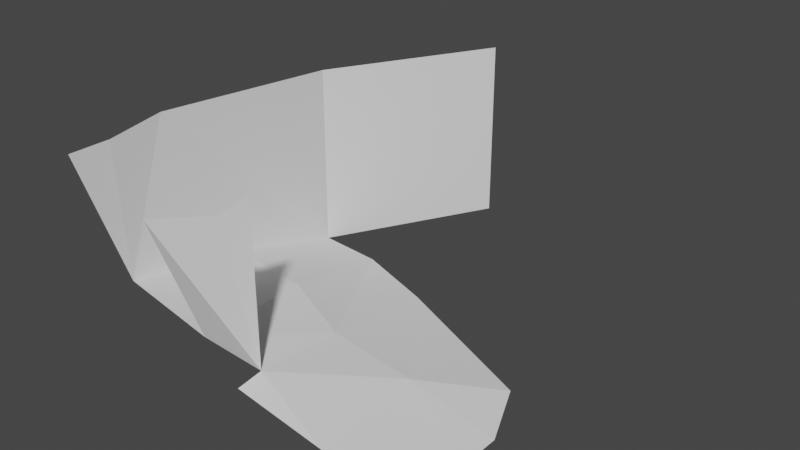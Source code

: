 # Source: highway_container_1_open.blend  (saved by Blender 3.6.13; exported with 4.5.12 LTS)
import bpy
from mathutils import Matrix  # noqa: F401  (used for matrix-valued properties, if any)

bpy.ops.wm.read_factory_settings(use_empty=True)
scene = bpy.context.scene
scene.name = 'Scene'

# ---- collections
col_collection = bpy.data.collections.new('Collection'); scene.collection.children.link(col_collection)

# ---- world
world_world = bpy.data.worlds.new('World'); scene.world = world_world
world_world.use_nodes = True; world_world.node_tree.nodes.clear()
_N = world_world.node_tree.nodes; _L = world_world.node_tree.links
n0 = _N.new('ShaderNodeOutputWorld'); n0.name = 'World Output'; n0.location = (300, 300)
n1 = _N.new('ShaderNodeBackground'); n1.name = 'Background'; n1.location = (10, 300)
n1.inputs[0].default_value = (0.05088, 0.05088, 0.05088, 1.0)
_L.new(n1.outputs[0], n0.inputs[0])
n0.is_active_output = True
world_world.color = (0.05088, 0.05088, 0.05088)
world_world.use_sun_shadow = False
world_world.sun_shadow_jitter_overblur = 0.0

# ---- meshes
me_plane = bpy.data.meshes.new('Plane')
me_plane.from_pydata([(-9.157, 27.5, 9.639), (-15.09, 33.45, 8.689), (-9.055, 24.12, 10.0), (-12.61, 33.24, 8.689), (-15.37, 24.41, 10.64), (-11.09, 23.75, 10.54), (-9.055, 24.12, 15.76), (-9.43, 23.22, 15.42), (-11.44, 22.25, 15.03), (-15.56, 24.33, 15.68), (-15.72, 26.49, 15.9), (-15.09, 33.45, 15.6), (-15.56, 22.8, 15.68), (-6.108, 27.49, 9.215), (-9.556, 32.16, 8.689), (-5.897, 25.51, 9.137), (-2.95, 27.65, 8.356), (-9.055, 23.17, 9.879), (-5.897, 23.34, 9.137), (-2.95, 23.81, 8.356), (-11.78, 39.63, 8.689), (-11.78, 39.63, 15.6), (-15.23, 28.93, 9.942), (-11.85, 28.5, 10.01), (-3.874, 29.8, 8.522)], [], [(23, 3, 22), (5, 2, 0), (2, 7, 6), (2, 5, 8, 7), (22, 4, 23), (10, 4, 22), (10, 1, 11), (4, 9, 12), (23, 0, 3), (0, 14, 3), (0, 13, 14), (0, 2, 13), (13, 15, 16), (13, 2, 15), (2, 18, 15), (15, 19, 16), (2, 17, 18), (15, 18, 19), (13, 24, 14), (1, 21, 11), (1, 20, 21), (3, 1, 22), (4, 5, 23), (23, 5, 0), (22, 1, 10), (10, 9, 4), (13, 16, 24)])
_uv = me_plane.uv_layers.new(name='UVMap')
_uv.uv.foreach_set('vector', [0.0, 0.0, 0.0, 0.0, 0.0, 0.0, 0.0, 0.0, 0.0, 0.0, 0.0, 0.0, 0.0, 0.0, 0.0, 0.0, 0.0, 0.0, 0.0, 0.0, 0.0, 0.0, 0.0, 0.0, 0.0, 0.0, 0.0, 0.0, 0.0, 0.0, 0.0, 0.0, 0.0, 0.0, 0.0, 0.0, 0.0, 0.0, 0.0, 0.0, 0.0, 0.0, 0.0, 0.0, 0.0, 0.0, 0.0, 0.0, 0.0, 0.0, 0.0, 0.0, 0.0, 0.0, 0.0, 0.0, 0.0, 0.0, 0.0, 0.0, 0.0, 0.0, 0.0, 0.0, 0.0, 0.0, 0.0, 0.0, 0.0, 0.0, 0.0, 0.0, 0.0, 0.0, 0.0, 0.0, 0.0, 0.0, 0.0, 0.0, 0.0, 0.0, 0.0, 0.0, 0.0, 0.0, 0.0, 0.0, 0.0, 0.0, 0.0, 0.0, 0.0, 0.0, 0.0, 0.0, 0.0, 0.0, 0.0, 0.0, 0.0, 0.0, 0.0, 0.0, 0.0, 0.0, 0.0, 0.0, 0.0, 0.0, 0.0, 0.0, 0.0, 0.0, 0.0, 0.0, 0.0, 0.0, 0.0, 0.0, 0.0, 0.0, 0.0, 0.0, 0.0, 0.0, 0.0, 0.0, 0.0, 0.0, 0.0, 0.0, 0.0, 0.0, 0.0, 0.0, 0.0, 0.0, 0.0, 0.0, 0.0, 0.0, 0.0, 0.0, 0.0, 0.0, 0.0, 0.0, 0.0, 0.0, 0.0, 0.0, 0.0, 0.0, 0.0, 0.0, 0.0, 0.0, 0.0, 0.0, 0.0, 0.0, 0.0, 0.0])
me_plane.update()

# ---- objects
ob_highway_container_1_open = bpy.data.objects.new('highway container 1 open', me_plane)

# ---- transforms, parenting, visibility, modifiers, constraints
ob_highway_container_1_open.location = (6.088e-07, 1.216e-06, -0.2763)

# ---- collection membership
col_collection.objects.link(ob_highway_container_1_open)

# ---- scene / render settings (as saved in the file)
scene.frame_start = 1; scene.frame_end = 250; scene.frame_set(2)
scene.render.engine = 'BLENDER_EEVEE_NEXT'
scene.cycles.sampling_pattern = 'TABULATED_SOBOL'
scene.cycles.use_light_tree = False
scene.view_settings.view_transform = 'Filmic'
bpy.context.view_layer.update()

# ---- added for rendering (the .blend has no active camera and no usable light): camera, sun
cam_auto = bpy.data.cameras.new('AutoCamera')
cam_auto.lens = 50.0
cam_auto.sensor_width = 36.0
cam_auto.clip_end = 1000.0
ob_auto_camera = bpy.data.objects.new('AutoCamera', cam_auto)
scene.collection.objects.link(ob_auto_camera)
ob_auto_camera.location = (11.8055, 5.57166, 28.7634)
ob_auto_camera.rotation_euler = (1.09748, -7.21219e-08, 0.694738)
scene.camera = ob_auto_camera
light_auto_sun = bpy.data.lights.new('AutoSun', 'SUN')
light_auto_sun.energy = 3.0
light_auto_sun.angle = 0.0523599
ob_auto_sun = bpy.data.objects.new('AutoSun', light_auto_sun)
scene.collection.objects.link(ob_auto_sun)
ob_auto_sun.rotation_euler = (0.872665, 0.174533, 0.523599)
bpy.context.view_layer.update()
